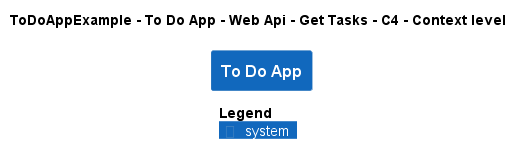

The diagram above was rendered by PlantUML. Its source (embedded in the PNG):
@startuml
!pragma layout smetana
!include ..\..\..\..\..\..\..\.c4s\C4_Context.puml

AddElementTag("c4interflow:lifecycle:new", $bgColor=green, $fontColor=#ffffff, $borderColor=green, $shadowing="False")
AddElementTag("c4interflow:lifecycle:changed", $bgColor=orange, $fontColor=#ffffff, $borderColor=orange, $shadowing="False")
AddElementTag("c4interflow:lifecycle:removed", $bgColor=red, $fontColor=#ffffff, $borderColor=red, $shadowing="False")

AddRelTag("c4interflow:lifecycle:new", $textColor=green, $lineColor=green)
AddRelTag("c4interflow:lifecycle:changed", $textColor=orange, $lineColor=orange)
AddRelTag("c4interflow:lifecycle:removed", $textColor=red, $lineColor=red)

SHOW_PERSON_PORTRAIT()
LAYOUT_TOP_DOWN()

skinparam linetype polyline

title ToDoAppExample - To Do App - Web Api - Get Tasks - C4 - Context level

System(ToDoAppExample.SoftwareSystems.ToDoApp, "To Do App", "")



SHOW_LEGEND()
@enduml